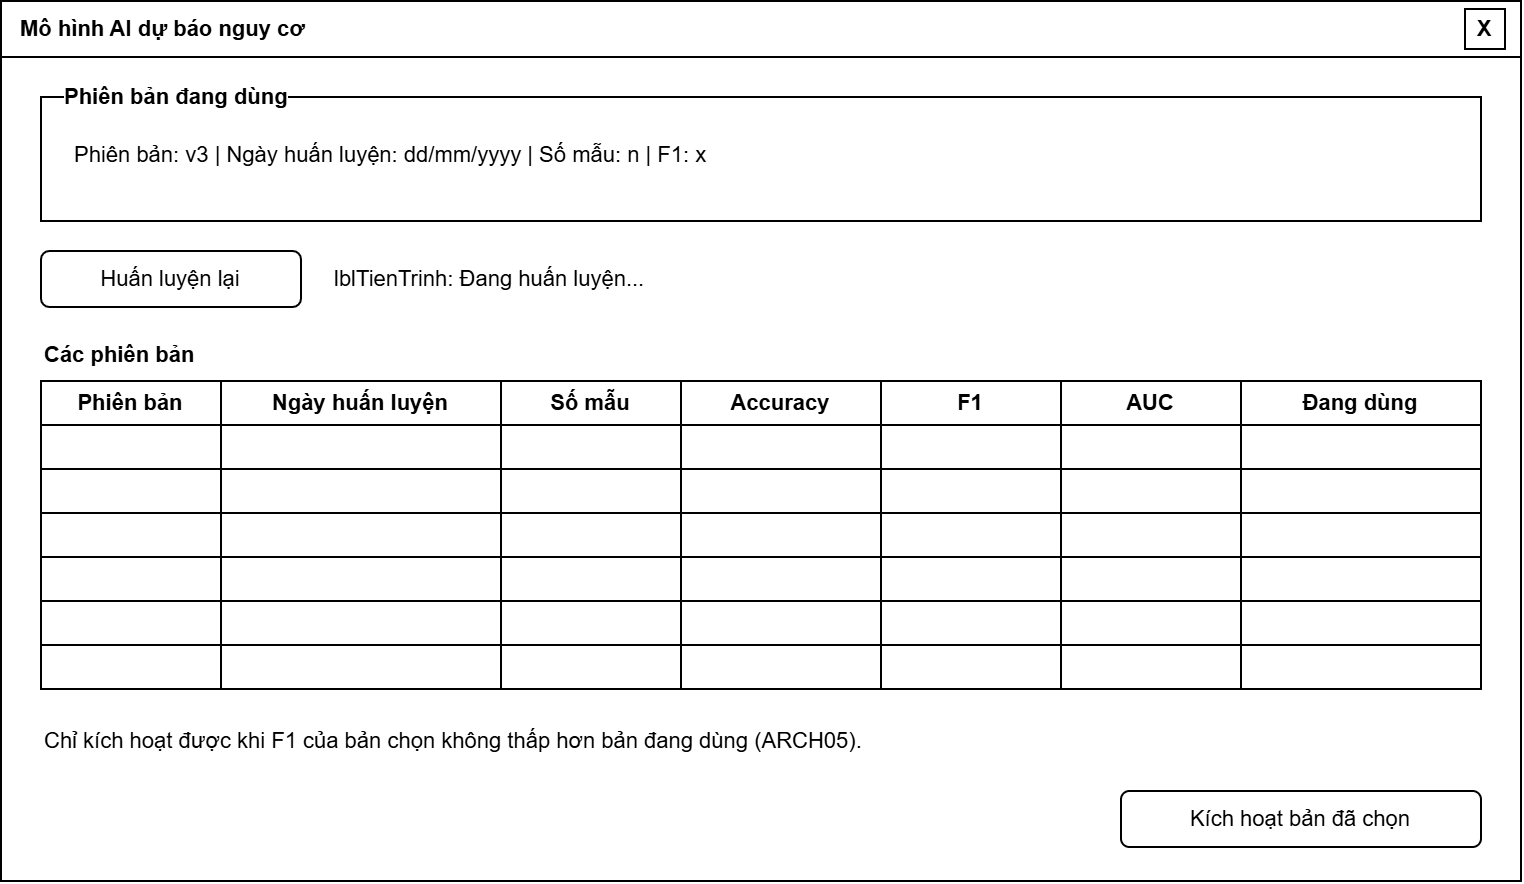

The diagram above was exported from draw.io. Its source (the exported page's mxGraphModel, read from the mxfile embedded in the PNG):
<mxGraphModel dx="1030" dy="527" grid="1" gridSize="10" guides="1" tooltips="1" connect="1" arrows="1" fold="1" page="0" pageScale="1" pageWidth="827" pageHeight="1169" background="#ffffff" math="0" shadow="0">
  <root>
    <mxCell id="0" />
    <mxCell id="1" parent="0" />
    <mxCell id="c1" parent="1" style="rounded=0;whiteSpace=wrap;html=1;fillColor=#ffffff;strokeColor=#000000;shadow=0;gradientColor=none;fontFamily=Arial;fontSize=11;fontColor=#000000;" value="" vertex="1">
      <mxGeometry height="440" width="760" as="geometry" />
    </mxCell>
    <mxCell id="c2" parent="1" style="rounded=0;whiteSpace=wrap;html=1;align=left;spacingLeft=8;fontStyle=1;fillColor=#ffffff;strokeColor=#000000;shadow=0;gradientColor=none;fontFamily=Arial;fontSize=11;fontColor=#000000;" value="Mô hình AI dự báo nguy cơ" vertex="1">
      <mxGeometry height="28" width="760" as="geometry" />
    </mxCell>
    <mxCell id="c3" parent="1" style="rounded=0;whiteSpace=wrap;html=1;fontStyle=1;fillColor=#ffffff;strokeColor=#000000;shadow=0;gradientColor=none;fontFamily=Arial;fontSize=11;fontColor=#000000;" value="X" vertex="1">
      <mxGeometry height="20" width="20" x="732" y="4" as="geometry" />
    </mxCell>
    <mxCell id="c4" parent="1" style="rounded=0;whiteSpace=wrap;html=1;fillColor=#ffffff;strokeColor=#000000;shadow=0;gradientColor=none;fontFamily=Arial;fontSize=11;fontColor=#000000;" value="" vertex="1">
      <mxGeometry height="62" width="720" x="20" y="48" as="geometry" />
    </mxCell>
    <mxCell id="c5" parent="1" style="text;html=1;align=left;verticalAlign=middle;whiteSpace=wrap;labelBackgroundColor=#ffffff;fontStyle=1;fillColor=none;strokeColor=none;fontFamily=Arial;fontSize=11;fontColor=#000000;" value="Phiên bản đang dùng" vertex="1">
      <mxGeometry height="20" width="147" x="30" y="38" as="geometry" />
    </mxCell>
    <mxCell id="c6" parent="1" style="text;html=1;align=left;verticalAlign=middle;whiteSpace=wrap;fillColor=none;strokeColor=none;fontFamily=Arial;fontSize=11;fontColor=#000000;" value="Phiên bản: v3   |   Ngày huấn luyện: dd/mm/yyyy   |   Số mẫu: n   |   F1: x" vertex="1">
      <mxGeometry height="24" width="690" x="35" y="65" as="geometry" />
    </mxCell>
    <mxCell id="c7" parent="1" style="rounded=1;arcSize=15;whiteSpace=wrap;html=1;fillColor=#ffffff;strokeColor=#000000;shadow=0;gradientColor=none;fontFamily=Arial;fontSize=11;fontColor=#000000;" value="Huấn luyện lại" vertex="1">
      <mxGeometry height="28" width="130" x="20" y="125" as="geometry" />
    </mxCell>
    <mxCell id="c8" parent="1" style="text;html=1;align=left;verticalAlign=middle;whiteSpace=wrap;fillColor=none;strokeColor=none;fontFamily=Arial;fontSize=11;fontColor=#000000;" value="lblTienTrinh: Đang huấn luyện..." vertex="1">
      <mxGeometry height="24" width="300" x="165" y="127" as="geometry" />
    </mxCell>
    <mxCell id="c9" parent="1" style="text;html=1;align=left;verticalAlign=middle;whiteSpace=wrap;fontStyle=1;fillColor=none;strokeColor=none;fontFamily=Arial;fontSize=11;fontColor=#000000;" value="Các phiên bản" vertex="1">
      <mxGeometry height="24" width="200" x="20" y="165" as="geometry" />
    </mxCell>
    <mxCell id="c10" parent="1" style="rounded=0;whiteSpace=wrap;html=1;fontStyle=1;fillColor=#ffffff;strokeColor=#000000;shadow=0;gradientColor=none;fontFamily=Arial;fontSize=11;fontColor=#000000;" value="Phiên bản" vertex="1">
      <mxGeometry height="22" width="90" x="20" y="190" as="geometry" />
    </mxCell>
    <mxCell id="c11" parent="1" style="rounded=0;whiteSpace=wrap;html=1;fillColor=#ffffff;strokeColor=#000000;shadow=0;gradientColor=none;fontFamily=Arial;fontSize=11;fontColor=#000000;" value="" vertex="1">
      <mxGeometry height="22" width="90" x="20" y="212" as="geometry" />
    </mxCell>
    <mxCell id="c12" parent="1" style="rounded=0;whiteSpace=wrap;html=1;fillColor=#ffffff;strokeColor=#000000;shadow=0;gradientColor=none;fontFamily=Arial;fontSize=11;fontColor=#000000;" value="" vertex="1">
      <mxGeometry height="22" width="90" x="20" y="234" as="geometry" />
    </mxCell>
    <mxCell id="c13" parent="1" style="rounded=0;whiteSpace=wrap;html=1;fillColor=#ffffff;strokeColor=#000000;shadow=0;gradientColor=none;fontFamily=Arial;fontSize=11;fontColor=#000000;" value="" vertex="1">
      <mxGeometry height="22" width="90" x="20" y="256" as="geometry" />
    </mxCell>
    <mxCell id="c14" parent="1" style="rounded=0;whiteSpace=wrap;html=1;fillColor=#ffffff;strokeColor=#000000;shadow=0;gradientColor=none;fontFamily=Arial;fontSize=11;fontColor=#000000;" value="" vertex="1">
      <mxGeometry height="22" width="90" x="20" y="278" as="geometry" />
    </mxCell>
    <mxCell id="c15" parent="1" style="rounded=0;whiteSpace=wrap;html=1;fillColor=#ffffff;strokeColor=#000000;shadow=0;gradientColor=none;fontFamily=Arial;fontSize=11;fontColor=#000000;" value="" vertex="1">
      <mxGeometry height="22" width="90" x="20" y="300" as="geometry" />
    </mxCell>
    <mxCell id="c16" parent="1" style="rounded=0;whiteSpace=wrap;html=1;fillColor=#ffffff;strokeColor=#000000;shadow=0;gradientColor=none;fontFamily=Arial;fontSize=11;fontColor=#000000;" value="" vertex="1">
      <mxGeometry height="22" width="90" x="20" y="322" as="geometry" />
    </mxCell>
    <mxCell id="c17" parent="1" style="rounded=0;whiteSpace=wrap;html=1;fontStyle=1;fillColor=#ffffff;strokeColor=#000000;shadow=0;gradientColor=none;fontFamily=Arial;fontSize=11;fontColor=#000000;" value="Ngày huấn luyện" vertex="1">
      <mxGeometry height="22" width="140" x="110" y="190" as="geometry" />
    </mxCell>
    <mxCell id="c18" parent="1" style="rounded=0;whiteSpace=wrap;html=1;fillColor=#ffffff;strokeColor=#000000;shadow=0;gradientColor=none;fontFamily=Arial;fontSize=11;fontColor=#000000;" value="" vertex="1">
      <mxGeometry height="22" width="140" x="110" y="212" as="geometry" />
    </mxCell>
    <mxCell id="c19" parent="1" style="rounded=0;whiteSpace=wrap;html=1;fillColor=#ffffff;strokeColor=#000000;shadow=0;gradientColor=none;fontFamily=Arial;fontSize=11;fontColor=#000000;" value="" vertex="1">
      <mxGeometry height="22" width="140" x="110" y="234" as="geometry" />
    </mxCell>
    <mxCell id="c20" parent="1" style="rounded=0;whiteSpace=wrap;html=1;fillColor=#ffffff;strokeColor=#000000;shadow=0;gradientColor=none;fontFamily=Arial;fontSize=11;fontColor=#000000;" value="" vertex="1">
      <mxGeometry height="22" width="140" x="110" y="256" as="geometry" />
    </mxCell>
    <mxCell id="c21" parent="1" style="rounded=0;whiteSpace=wrap;html=1;fillColor=#ffffff;strokeColor=#000000;shadow=0;gradientColor=none;fontFamily=Arial;fontSize=11;fontColor=#000000;" value="" vertex="1">
      <mxGeometry height="22" width="140" x="110" y="278" as="geometry" />
    </mxCell>
    <mxCell id="c22" parent="1" style="rounded=0;whiteSpace=wrap;html=1;fillColor=#ffffff;strokeColor=#000000;shadow=0;gradientColor=none;fontFamily=Arial;fontSize=11;fontColor=#000000;" value="" vertex="1">
      <mxGeometry height="22" width="140" x="110" y="300" as="geometry" />
    </mxCell>
    <mxCell id="c23" parent="1" style="rounded=0;whiteSpace=wrap;html=1;fillColor=#ffffff;strokeColor=#000000;shadow=0;gradientColor=none;fontFamily=Arial;fontSize=11;fontColor=#000000;" value="" vertex="1">
      <mxGeometry height="22" width="140" x="110" y="322" as="geometry" />
    </mxCell>
    <mxCell id="c24" parent="1" style="rounded=0;whiteSpace=wrap;html=1;fontStyle=1;fillColor=#ffffff;strokeColor=#000000;shadow=0;gradientColor=none;fontFamily=Arial;fontSize=11;fontColor=#000000;" value="Số mẫu" vertex="1">
      <mxGeometry height="22" width="90" x="250" y="190" as="geometry" />
    </mxCell>
    <mxCell id="c25" parent="1" style="rounded=0;whiteSpace=wrap;html=1;fillColor=#ffffff;strokeColor=#000000;shadow=0;gradientColor=none;fontFamily=Arial;fontSize=11;fontColor=#000000;" value="" vertex="1">
      <mxGeometry height="22" width="90" x="250" y="212" as="geometry" />
    </mxCell>
    <mxCell id="c26" parent="1" style="rounded=0;whiteSpace=wrap;html=1;fillColor=#ffffff;strokeColor=#000000;shadow=0;gradientColor=none;fontFamily=Arial;fontSize=11;fontColor=#000000;" value="" vertex="1">
      <mxGeometry height="22" width="90" x="250" y="234" as="geometry" />
    </mxCell>
    <mxCell id="c27" parent="1" style="rounded=0;whiteSpace=wrap;html=1;fillColor=#ffffff;strokeColor=#000000;shadow=0;gradientColor=none;fontFamily=Arial;fontSize=11;fontColor=#000000;" value="" vertex="1">
      <mxGeometry height="22" width="90" x="250" y="256" as="geometry" />
    </mxCell>
    <mxCell id="c28" parent="1" style="rounded=0;whiteSpace=wrap;html=1;fillColor=#ffffff;strokeColor=#000000;shadow=0;gradientColor=none;fontFamily=Arial;fontSize=11;fontColor=#000000;" value="" vertex="1">
      <mxGeometry height="22" width="90" x="250" y="278" as="geometry" />
    </mxCell>
    <mxCell id="c29" parent="1" style="rounded=0;whiteSpace=wrap;html=1;fillColor=#ffffff;strokeColor=#000000;shadow=0;gradientColor=none;fontFamily=Arial;fontSize=11;fontColor=#000000;" value="" vertex="1">
      <mxGeometry height="22" width="90" x="250" y="300" as="geometry" />
    </mxCell>
    <mxCell id="c30" parent="1" style="rounded=0;whiteSpace=wrap;html=1;fillColor=#ffffff;strokeColor=#000000;shadow=0;gradientColor=none;fontFamily=Arial;fontSize=11;fontColor=#000000;" value="" vertex="1">
      <mxGeometry height="22" width="90" x="250" y="322" as="geometry" />
    </mxCell>
    <mxCell id="c31" parent="1" style="rounded=0;whiteSpace=wrap;html=1;fontStyle=1;fillColor=#ffffff;strokeColor=#000000;shadow=0;gradientColor=none;fontFamily=Arial;fontSize=11;fontColor=#000000;" value="Accuracy" vertex="1">
      <mxGeometry height="22" width="100" x="340" y="190" as="geometry" />
    </mxCell>
    <mxCell id="c32" parent="1" style="rounded=0;whiteSpace=wrap;html=1;fillColor=#ffffff;strokeColor=#000000;shadow=0;gradientColor=none;fontFamily=Arial;fontSize=11;fontColor=#000000;" value="" vertex="1">
      <mxGeometry height="22" width="100" x="340" y="212" as="geometry" />
    </mxCell>
    <mxCell id="c33" parent="1" style="rounded=0;whiteSpace=wrap;html=1;fillColor=#ffffff;strokeColor=#000000;shadow=0;gradientColor=none;fontFamily=Arial;fontSize=11;fontColor=#000000;" value="" vertex="1">
      <mxGeometry height="22" width="100" x="340" y="234" as="geometry" />
    </mxCell>
    <mxCell id="c34" parent="1" style="rounded=0;whiteSpace=wrap;html=1;fillColor=#ffffff;strokeColor=#000000;shadow=0;gradientColor=none;fontFamily=Arial;fontSize=11;fontColor=#000000;" value="" vertex="1">
      <mxGeometry height="22" width="100" x="340" y="256" as="geometry" />
    </mxCell>
    <mxCell id="c35" parent="1" style="rounded=0;whiteSpace=wrap;html=1;fillColor=#ffffff;strokeColor=#000000;shadow=0;gradientColor=none;fontFamily=Arial;fontSize=11;fontColor=#000000;" value="" vertex="1">
      <mxGeometry height="22" width="100" x="340" y="278" as="geometry" />
    </mxCell>
    <mxCell id="c36" parent="1" style="rounded=0;whiteSpace=wrap;html=1;fillColor=#ffffff;strokeColor=#000000;shadow=0;gradientColor=none;fontFamily=Arial;fontSize=11;fontColor=#000000;" value="" vertex="1">
      <mxGeometry height="22" width="100" x="340" y="300" as="geometry" />
    </mxCell>
    <mxCell id="c37" parent="1" style="rounded=0;whiteSpace=wrap;html=1;fillColor=#ffffff;strokeColor=#000000;shadow=0;gradientColor=none;fontFamily=Arial;fontSize=11;fontColor=#000000;" value="" vertex="1">
      <mxGeometry height="22" width="100" x="340" y="322" as="geometry" />
    </mxCell>
    <mxCell id="c38" parent="1" style="rounded=0;whiteSpace=wrap;html=1;fontStyle=1;fillColor=#ffffff;strokeColor=#000000;shadow=0;gradientColor=none;fontFamily=Arial;fontSize=11;fontColor=#000000;" value="F1" vertex="1">
      <mxGeometry height="22" width="90" x="440" y="190" as="geometry" />
    </mxCell>
    <mxCell id="c39" parent="1" style="rounded=0;whiteSpace=wrap;html=1;fillColor=#ffffff;strokeColor=#000000;shadow=0;gradientColor=none;fontFamily=Arial;fontSize=11;fontColor=#000000;" value="" vertex="1">
      <mxGeometry height="22" width="90" x="440" y="212" as="geometry" />
    </mxCell>
    <mxCell id="c40" parent="1" style="rounded=0;whiteSpace=wrap;html=1;fillColor=#ffffff;strokeColor=#000000;shadow=0;gradientColor=none;fontFamily=Arial;fontSize=11;fontColor=#000000;" value="" vertex="1">
      <mxGeometry height="22" width="90" x="440" y="234" as="geometry" />
    </mxCell>
    <mxCell id="c41" parent="1" style="rounded=0;whiteSpace=wrap;html=1;fillColor=#ffffff;strokeColor=#000000;shadow=0;gradientColor=none;fontFamily=Arial;fontSize=11;fontColor=#000000;" value="" vertex="1">
      <mxGeometry height="22" width="90" x="440" y="256" as="geometry" />
    </mxCell>
    <mxCell id="c42" parent="1" style="rounded=0;whiteSpace=wrap;html=1;fillColor=#ffffff;strokeColor=#000000;shadow=0;gradientColor=none;fontFamily=Arial;fontSize=11;fontColor=#000000;" value="" vertex="1">
      <mxGeometry height="22" width="90" x="440" y="278" as="geometry" />
    </mxCell>
    <mxCell id="c43" parent="1" style="rounded=0;whiteSpace=wrap;html=1;fillColor=#ffffff;strokeColor=#000000;shadow=0;gradientColor=none;fontFamily=Arial;fontSize=11;fontColor=#000000;" value="" vertex="1">
      <mxGeometry height="22" width="90" x="440" y="300" as="geometry" />
    </mxCell>
    <mxCell id="c44" parent="1" style="rounded=0;whiteSpace=wrap;html=1;fillColor=#ffffff;strokeColor=#000000;shadow=0;gradientColor=none;fontFamily=Arial;fontSize=11;fontColor=#000000;" value="" vertex="1">
      <mxGeometry height="22" width="90" x="440" y="322" as="geometry" />
    </mxCell>
    <mxCell id="c45" parent="1" style="rounded=0;whiteSpace=wrap;html=1;fontStyle=1;fillColor=#ffffff;strokeColor=#000000;shadow=0;gradientColor=none;fontFamily=Arial;fontSize=11;fontColor=#000000;" value="AUC" vertex="1">
      <mxGeometry height="22" width="90" x="530" y="190" as="geometry" />
    </mxCell>
    <mxCell id="c46" parent="1" style="rounded=0;whiteSpace=wrap;html=1;fillColor=#ffffff;strokeColor=#000000;shadow=0;gradientColor=none;fontFamily=Arial;fontSize=11;fontColor=#000000;" value="" vertex="1">
      <mxGeometry height="22" width="90" x="530" y="212" as="geometry" />
    </mxCell>
    <mxCell id="c47" parent="1" style="rounded=0;whiteSpace=wrap;html=1;fillColor=#ffffff;strokeColor=#000000;shadow=0;gradientColor=none;fontFamily=Arial;fontSize=11;fontColor=#000000;" value="" vertex="1">
      <mxGeometry height="22" width="90" x="530" y="234" as="geometry" />
    </mxCell>
    <mxCell id="c48" parent="1" style="rounded=0;whiteSpace=wrap;html=1;fillColor=#ffffff;strokeColor=#000000;shadow=0;gradientColor=none;fontFamily=Arial;fontSize=11;fontColor=#000000;" value="" vertex="1">
      <mxGeometry height="22" width="90" x="530" y="256" as="geometry" />
    </mxCell>
    <mxCell id="c49" parent="1" style="rounded=0;whiteSpace=wrap;html=1;fillColor=#ffffff;strokeColor=#000000;shadow=0;gradientColor=none;fontFamily=Arial;fontSize=11;fontColor=#000000;" value="" vertex="1">
      <mxGeometry height="22" width="90" x="530" y="278" as="geometry" />
    </mxCell>
    <mxCell id="c50" parent="1" style="rounded=0;whiteSpace=wrap;html=1;fillColor=#ffffff;strokeColor=#000000;shadow=0;gradientColor=none;fontFamily=Arial;fontSize=11;fontColor=#000000;" value="" vertex="1">
      <mxGeometry height="22" width="90" x="530" y="300" as="geometry" />
    </mxCell>
    <mxCell id="c51" parent="1" style="rounded=0;whiteSpace=wrap;html=1;fillColor=#ffffff;strokeColor=#000000;shadow=0;gradientColor=none;fontFamily=Arial;fontSize=11;fontColor=#000000;" value="" vertex="1">
      <mxGeometry height="22" width="90" x="530" y="322" as="geometry" />
    </mxCell>
    <mxCell id="c52" parent="1" style="rounded=0;whiteSpace=wrap;html=1;fontStyle=1;fillColor=#ffffff;strokeColor=#000000;shadow=0;gradientColor=none;fontFamily=Arial;fontSize=11;fontColor=#000000;" value="Đang dùng" vertex="1">
      <mxGeometry height="22" width="120" x="620" y="190" as="geometry" />
    </mxCell>
    <mxCell id="c53" parent="1" style="rounded=0;whiteSpace=wrap;html=1;fillColor=#ffffff;strokeColor=#000000;shadow=0;gradientColor=none;fontFamily=Arial;fontSize=11;fontColor=#000000;" value="" vertex="1">
      <mxGeometry height="22" width="120" x="620" y="212" as="geometry" />
    </mxCell>
    <mxCell id="c54" parent="1" style="rounded=0;whiteSpace=wrap;html=1;fillColor=#ffffff;strokeColor=#000000;shadow=0;gradientColor=none;fontFamily=Arial;fontSize=11;fontColor=#000000;" value="" vertex="1">
      <mxGeometry height="22" width="120" x="620" y="234" as="geometry" />
    </mxCell>
    <mxCell id="c55" parent="1" style="rounded=0;whiteSpace=wrap;html=1;fillColor=#ffffff;strokeColor=#000000;shadow=0;gradientColor=none;fontFamily=Arial;fontSize=11;fontColor=#000000;" value="" vertex="1">
      <mxGeometry height="22" width="120" x="620" y="256" as="geometry" />
    </mxCell>
    <mxCell id="c56" parent="1" style="rounded=0;whiteSpace=wrap;html=1;fillColor=#ffffff;strokeColor=#000000;shadow=0;gradientColor=none;fontFamily=Arial;fontSize=11;fontColor=#000000;" value="" vertex="1">
      <mxGeometry height="22" width="120" x="620" y="278" as="geometry" />
    </mxCell>
    <mxCell id="c57" parent="1" style="rounded=0;whiteSpace=wrap;html=1;fillColor=#ffffff;strokeColor=#000000;shadow=0;gradientColor=none;fontFamily=Arial;fontSize=11;fontColor=#000000;" value="" vertex="1">
      <mxGeometry height="22" width="120" x="620" y="300" as="geometry" />
    </mxCell>
    <mxCell id="c58" parent="1" style="rounded=0;whiteSpace=wrap;html=1;fillColor=#ffffff;strokeColor=#000000;shadow=0;gradientColor=none;fontFamily=Arial;fontSize=11;fontColor=#000000;" value="" vertex="1">
      <mxGeometry height="22" width="120" x="620" y="322" as="geometry" />
    </mxCell>
    <mxCell id="c59" parent="1" style="text;html=1;align=left;verticalAlign=middle;whiteSpace=wrap;fillColor=none;strokeColor=none;fontFamily=Arial;fontSize=11;fontColor=#000000;" value="Chỉ kích hoạt được khi F1 của bản chọn không thấp hơn bản đang dùng (ARCH05)." vertex="1">
      <mxGeometry height="40" width="500" x="20" y="350" as="geometry" />
    </mxCell>
    <mxCell id="c60" parent="1" style="rounded=1;arcSize=15;whiteSpace=wrap;html=1;fillColor=#ffffff;strokeColor=#000000;shadow=0;gradientColor=none;fontFamily=Arial;fontSize=11;fontColor=#000000;" value="Kích hoạt bản đã chọn" vertex="1">
      <mxGeometry height="28" width="180" x="560" y="395" as="geometry" />
    </mxCell>
  </root>
</mxGraphModel>